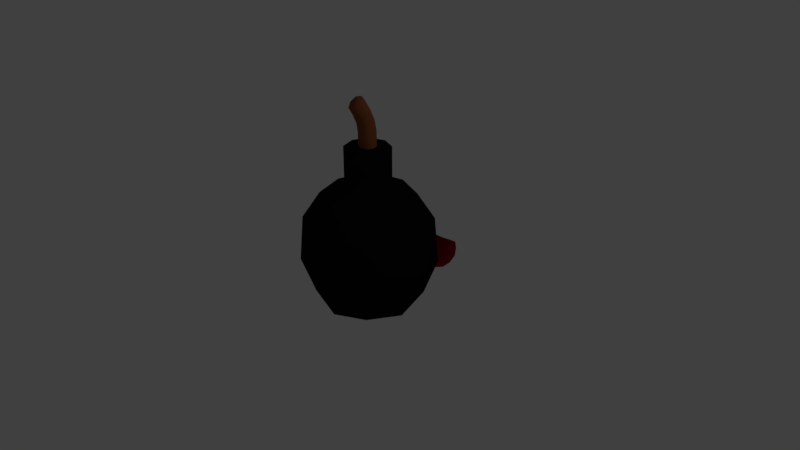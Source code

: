 # Source: enemigo.blend  (saved by Blender 2.79.0; exported with 4.5.12 LTS)
import bpy
from mathutils import Matrix  # noqa: F401  (used for matrix-valued properties, if any)

bpy.ops.wm.read_factory_settings(use_empty=True)
scene = bpy.context.scene
scene.name = 'Scene'

# ---- collections
col_collection_1 = bpy.data.collections.new('Collection 1'); scene.collection.children.link(col_collection_1)

# ---- materials (node trees are filled in below, after node groups)
mat_boca = bpy.data.materials.new('boca')
mat_boca.alpha_threshold = 0.0
mat_boca.use_transparent_shadow = False
mat_boca.diffuse_color = (0.8, 0.009515, 0.009515, 1.0)
mat_boca.roughness = 0.5
mat_boca.specular_intensity = 0.0
mat_boca.line_color = (0.0, 0.0, 0.0, 1.0)
mat_bomba = bpy.data.materials.new('bomba')
mat_bomba.alpha_threshold = 0.0
mat_bomba.use_transparent_shadow = False
mat_bomba.diffuse_color = (0.00637, 0.00637, 0.00637, 1.0)
mat_bomba.roughness = 0.5
mat_bomba.specular_intensity = 1.0
mat_mecha = bpy.data.materials.new('mecha')
mat_mecha.alpha_threshold = 0.0
mat_mecha.use_transparent_shadow = False
mat_mecha.diffuse_color = (0.2462, 0.07788, 0.03041, 1.0)
mat_mecha.roughness = 0.5

# ---- material node trees

# ---- world
world_world = bpy.data.worlds.new('World'); scene.world = world_world
world_world.color = (0.05088, 0.05088, 0.05088)
world_world.use_sun_shadow = False
world_world.sun_shadow_jitter_overblur = 0.0
world_world.cycles.sampling_method = 'MANUAL'

# ---- cameras
cam_camera = bpy.data.cameras.new('Camera')
cam_camera.clip_end = 100.0
cam_camera.lens = 35.0
cam_camera.sensor_width = 32.0
cam_camera.sensor_height = 18.0
cam_camera.ortho_scale = 7.314
cam_camera.dof.focus_distance = 0.0
cam_camera.dof.aperture_fstop = 128.0

# ---- lights
light_lamp = bpy.data.lights.new('Lamp', 'POINT')
light_lamp.transmission_factor = 0.0
light_lamp.cutoff_distance = 30.0
light_lamp.energy = 100.0
light_lamp.shadow_buffer_clip_start = 1.001
light_lamp.shadow_soft_size = 0.1
light_lamp.shadow_maximum_resolution = 0.006
light_lamp.use_absolute_resolution = True

# ---- meshes
me_cube = bpy.data.meshes.new('Cube')
me_cube.from_pydata([(1.0, 1.0, -1.0), (1.0, -1.0, -1.0), (-1.0, -1.0, -1.0), (-1.0, 1.0, -1.0), (1.0, 1.0, 0.7788), (1.0, -1.0, 0.7788), (-1.0, -1.0, 0.7788), (-1.0, 1.0, 0.7788), (0.3158, 0.3205, 1.012), (0.3158, -0.311, 1.012), (-0.3158, 0.3205, 1.012), (-0.3158, -0.311, 1.012), (0.3158, 0.3205, 1.478), (0.3158, -0.311, 1.478), (-0.3158, 0.3205, 1.478), (-0.3158, -0.311, 1.478), (0.3158, 0.3205, 1.478), (0.3158, -0.311, 1.478), (-0.3158, 0.3205, 1.478), (-0.3158, -0.311, 1.478), (0.1215, 0.1262, 1.478), (0.1215, -0.1167, 1.478), (-0.1215, 0.1262, 1.478), (-0.1215, -0.1167, 1.478), (0.09269, 0.09269, 1.244), (0.09269, -0.09269, 1.244), (-0.09269, 0.09269, 1.244), (-0.09269, -0.09269, 1.244), (0.1215, 0.1262, 1.29), (0.1215, -0.1167, 1.29), (-0.1215, 0.1262, 1.29), (-0.1215, -0.1167, 1.29), (0.1215, -0.06837, 2.137), (0.1215, -0.2425, 1.967), (-0.1215, -0.06837, 2.137), (-0.1215, -0.2425, 1.967), (0.1215, -0.1167, 1.544), (0.1215, -0.1117, 1.764), (-0.1215, -0.1117, 1.764), (-0.1215, -0.1167, 1.544), (0.1215, 0.1262, 1.544), (0.1215, 0.1212, 1.833), (-0.1215, 0.1212, 1.833), (-0.1215, 0.1262, 1.544), (0.9123, 0.6603, 0.08922), (-0.9123, 0.6603, 0.08922), (0.9123, 0.6603, 0.312), (-0.9123, 0.6603, 0.312), (1.788e-07, 1.015, -0.5703), (2.384e-07, 1.03, -0.004578), (0.4612, 0.9245, -0.403), (0.4612, 0.9245, 0.05256), (-0.4612, 0.9245, -0.403), (-0.4612, 0.9245, 0.05256)], [], [(0, 1, 2, 3), (6, 5, 9, 11), (0, 4, 5, 1), (1, 5, 6, 2), (2, 6, 7, 3), (4, 0, 3, 7), (11, 9, 13, 15), (5, 4, 8, 9), (7, 6, 11, 10), (4, 7, 10, 8), (14, 15, 19, 18), (9, 8, 12, 13), (10, 11, 15, 14), (8, 10, 14, 12), (19, 17, 21, 23), (12, 14, 18, 16), (15, 13, 17, 19), (13, 12, 16, 17), (21, 20, 24, 25), (17, 16, 20, 21), (18, 19, 23, 22), (16, 18, 22, 20), (24, 26, 27, 25), (22, 23, 27, 26), (20, 22, 26, 24), (23, 21, 25, 27), (28, 29, 31, 30), (32, 34, 35, 33), (38, 37, 33, 35), (37, 41, 32, 33), (42, 38, 35, 34), (41, 42, 34, 32), (28, 30, 43, 40), (40, 43, 42, 41), (30, 31, 39, 43), (43, 39, 38, 42), (29, 28, 40, 36), (36, 40, 41, 37), (31, 29, 36, 39), (39, 36, 37, 38), (53, 52, 45, 47), (51, 50, 48, 49), (46, 44, 50, 51), (49, 48, 52, 53)])
me_cube.polygons.foreach_set('use_smooth', [True] * 44)
me_cube.polygons.foreach_set('material_index', [1, 1, 1, 1, 1, 1, 1, 1, 1, 1, 1, 1, 1, 1, 1, 1, 1, 1, 1, 1, 1, 1, 1, 1, 1, 1, 2, 2, 2, 2, 2, 2, 2, 2, 2, 2, 2, 2, 2, 2, 0, 0, 0, 0])
_k = {(8, 9): 1.0, (8, 10): 1.0, (9, 11): 1.0, (10, 11): 1.0, (12, 13): 1.0, (12, 14): 1.0, (13, 15): 1.0, (14, 15): 1.0, (16, 17): 1.0, (16, 18): 1.0, (17, 19): 1.0, (18, 19): 1.0, (20, 21): 1.0, (20, 22): 1.0, (21, 23): 1.0, (22, 23): 1.0, (24, 25): 1.0, (24, 26): 1.0, (25, 27): 1.0, (26, 27): 1.0, (28, 29): 1.0, (28, 30): 1.0, (29, 31): 1.0, (30, 31): 1.0, (32, 33): 1.0, (32, 34): 1.0, (33, 35): 1.0, (34, 35): 1.0}
me_cube.attributes.new('crease_edge', 'FLOAT', 'EDGE').data.foreach_set('value', [_k.get((min(e.vertices), max(e.vertices)), 0.0) for e in me_cube.edges])
me_cube.materials.append(mat_boca)
me_cube.materials.append(mat_bomba)
me_cube.materials.append(mat_mecha)
me_cube.use_remesh_preserve_volume = False
me_cube.use_remesh_preserve_attributes = False
me_cube.use_mirror_vertex_groups = False
me_cube.update()

# ---- objects
ob_cube = bpy.data.objects.new('Cube', me_cube)
ob_lamp = bpy.data.objects.new('Lamp', light_lamp)
ob_camera = bpy.data.objects.new('Camera', cam_camera)

# ---- transforms, parenting, visibility, modifiers, constraints
ob_cube.location = (0.0, 0.0, 0.0)
ob_cube.lock_rotations_4d = False
ob_cube.empty_display_type = 'ARROWS'
ob_cube.lineart.crease_threshold = 0.0
_m = ob_cube.modifiers.new('Subsurf', 'SUBSURF')
_m.uv_smooth = 'PRESERVE_CORNERS'
_m.quality = 1
_m.render_levels = 1
_m.show_only_control_edges = False
ob_lamp.location = (4.076, 1.005, 5.904)
ob_lamp.rotation_euler = (0.6503, 0.05522, 1.866)
ob_lamp.lock_rotations_4d = False
ob_lamp.empty_display_type = 'ARROWS'
ob_lamp.color = (0.0, 0.0, 0.0, 0.0)
ob_lamp.lineart.crease_threshold = 0.0
ob_camera.location = (7.481, -6.508, 5.344)
ob_camera.rotation_euler = (1.109, 0.0, 0.8149)
ob_camera.lock_rotations_4d = False
ob_camera.empty_display_type = 'ARROWS'
ob_camera.color = (0.0, 0.0, 0.0, 0.0)
ob_camera.display_type = 'WIRE'
ob_camera.lineart.crease_threshold = 0.0

# ---- collection membership
col_collection_1.objects.link(ob_cube)
col_collection_1.objects.link(ob_lamp)
col_collection_1.objects.link(ob_camera)

# ---- scene / render settings (as saved in the file)
scene.camera = ob_camera
scene.frame_start = 1; scene.frame_end = 250; scene.frame_set(1)
scene.render.engine = 'BLENDER_EEVEE_NEXT'
scene.render.resolution_percentage = 50
scene.render.dither_intensity = 0.0
scene.cycles.use_denoising = False
scene.cycles.samples = 128
scene.cycles.sampling_pattern = 'TABULATED_SOBOL'
scene.cycles.use_adaptive_sampling = False
scene.cycles.use_light_tree = False
scene.cycles.blur_glossy = 0.0
scene.cycles.sample_clamp_indirect = 0.0
scene.view_settings.view_transform = 'Standard'
bpy.context.view_layer.update()
